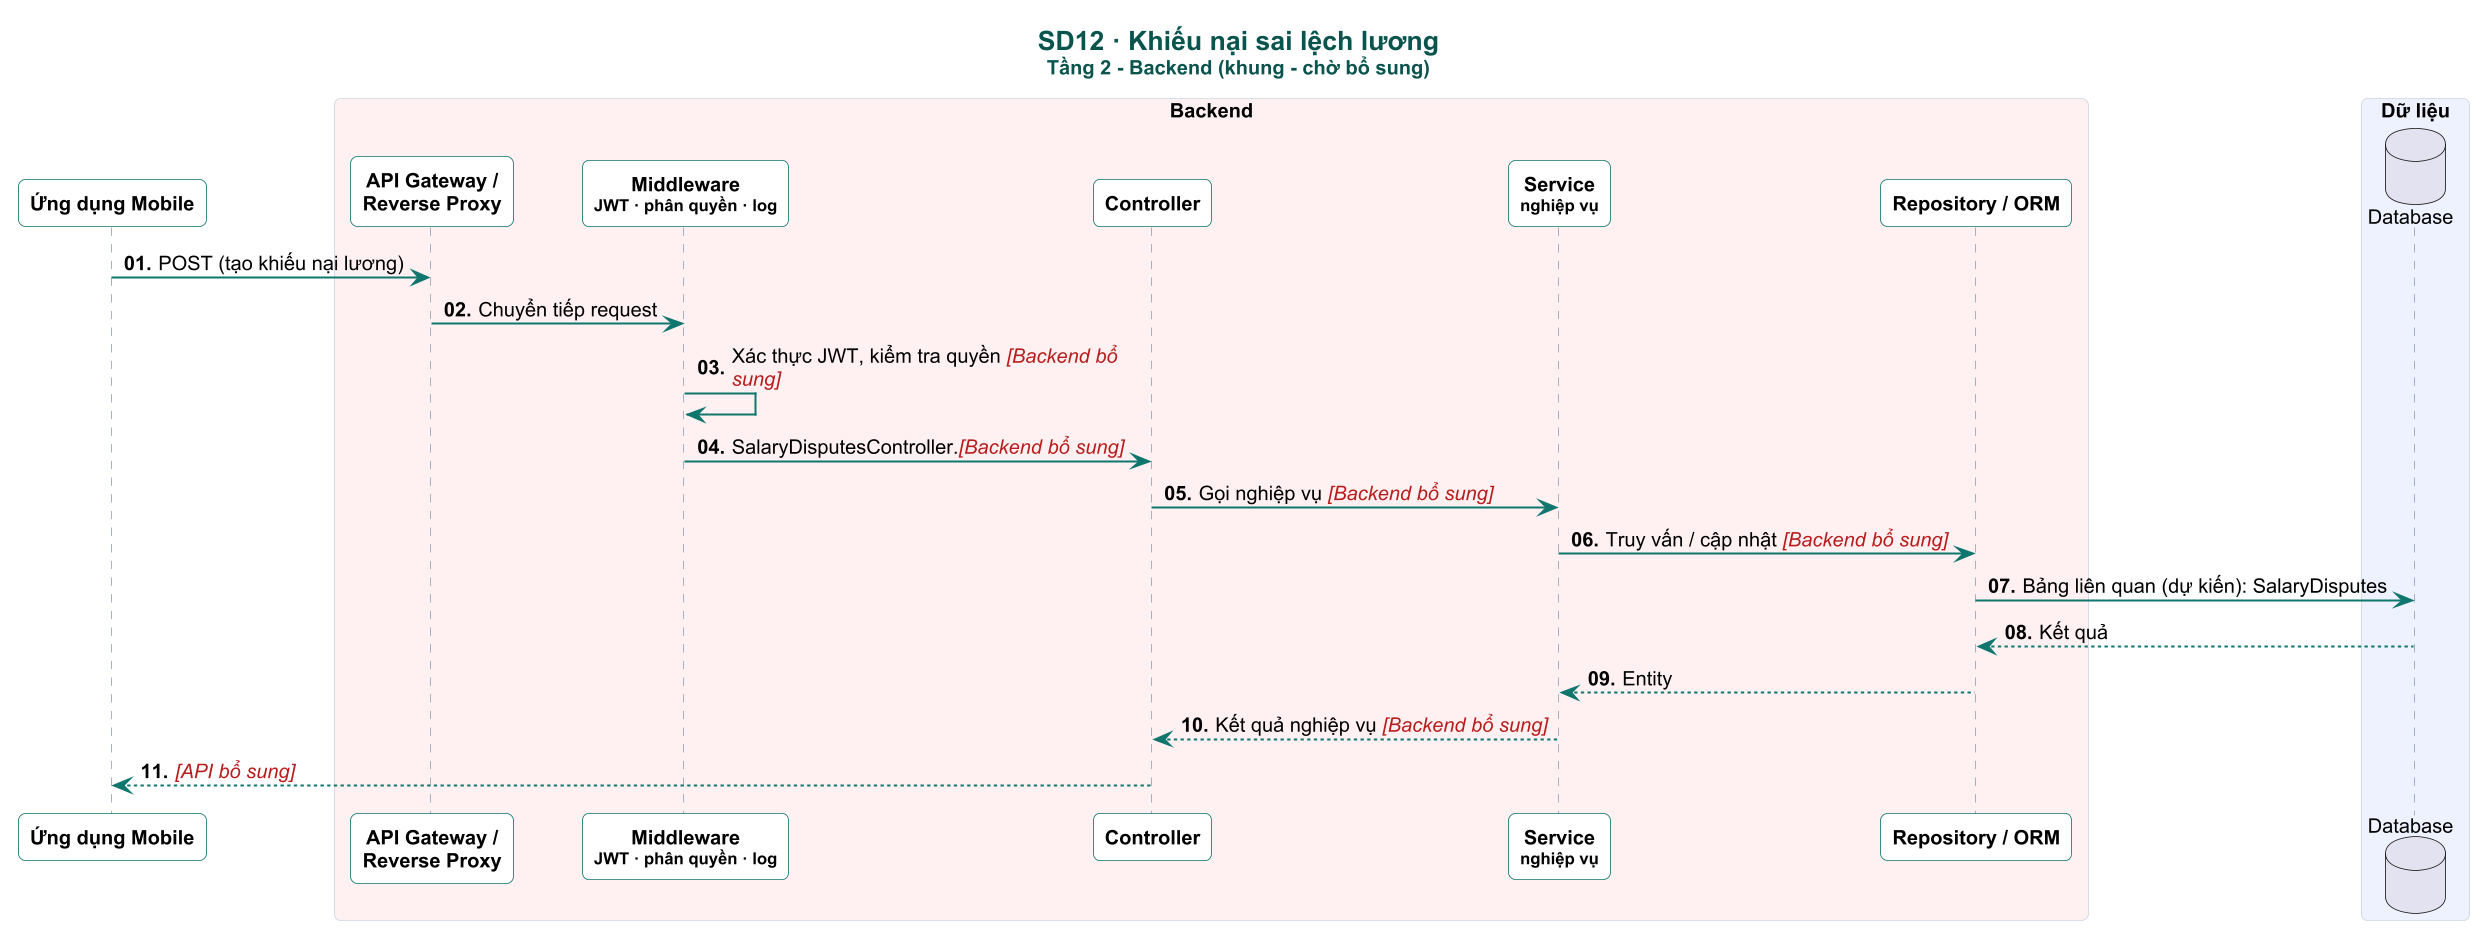

The diagram above was rendered by PlantUML. Its source (embedded in the PNG):
@startuml

skinparam dpi 160
skinparam defaultFontName Arial
skinparam defaultFontSize 12
skinparam shadowing false
skinparam roundCorner 8
skinparam maxMessageSize 260
skinparam sequenceMessageAlign left
skinparam responseMessageBelowArrow true
skinparam ParticipantPadding 6
skinparam BoxPadding 4
skinparam titleFontSize 16
skinparam titleFontStyle bold
skinparam titleFontColor #0A544E
skinparam sequence {
  ArrowColor #0F766E
  ArrowThickness 1.2
  LifeLineBorderColor #94A3B8
  LifeLineBackgroundColor #CCFBF1
  ParticipantBorderColor #0F766E
  ParticipantBackgroundColor #FFFFFF
  ParticipantFontStyle bold
  ActorBorderColor #0F766E
  ActorBackgroundColor #FFF8EC
  BoxBorderColor #CBD5E1
  GroupBorderColor #B45309
  GroupBackgroundColor #FFFBEB
  GroupHeaderFontColor #92400E
  DividerBackgroundColor #F0FDFA
  DividerBorderColor #0F766E
  ReferenceBackgroundColor #F8FAFC
}
skinparam note {
  BackgroundColor #FFF8EC
  BorderColor #F59E0B
  FontSize 11
}

autonumber "<b>00."
title SD12 · Khiếu nại sai lệch lương\n<size:12>Tầng 2 - Backend (khung - chờ bổ sung)</size>
participant "Ứng dụng Mobile" as APP
box "Backend" #FFF1F2
participant "API Gateway /\nReverse Proxy" as GW
participant "Middleware\n<size:10>JWT · phân quyền · log</size>" as MW
participant "Controller" as CTL
participant "Service\n<size:10>nghiệp vụ</size>" as SVC
participant "Repository / ORM" as REP
end box
box "Dữ liệu" #EEF2FF
database "Database" as DB
end box
APP -> GW : POST (tạo khiếu nại lương)
GW -> MW : Chuyển tiếp request
MW -> MW : Xác thực JWT, kiểm tra quyền <color:#B91C1C><i>[Backend bổ sung]</i></color>
MW -> CTL : SalaryDisputesController.<color:#B91C1C><i>[Backend bổ sung]</i></color>
CTL -> SVC : Gọi nghiệp vụ <color:#B91C1C><i>[Backend bổ sung]</i></color>
SVC -> REP : Truy vấn / cập nhật <color:#B91C1C><i>[Backend bổ sung]</i></color>
REP -> DB : Bảng liên quan (dự kiến): SalaryDisputes
DB --> REP : Kết quả
REP --> SVC : Entity
SVC --> CTL : Kết quả nghiệp vụ <color:#B91C1C><i>[Backend bổ sung]</i></color>
CTL --> APP : <color:#B91C1C><i>[API bổ sung]</i></color>
@enduml